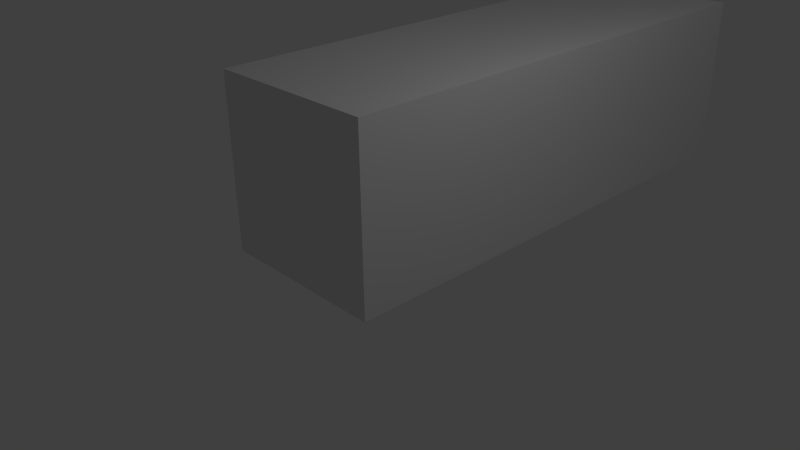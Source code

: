 # Source: ishape.blend  (saved by Blender 2.71.0; exported with 4.5.12 LTS)
import bpy
from mathutils import Matrix  # noqa: F401  (used for matrix-valued properties, if any)

bpy.ops.wm.read_factory_settings(use_empty=True)
scene = bpy.context.scene
scene.name = 'Scene'

# ---- collections
col_collection_1 = bpy.data.collections.new('Collection 1'); scene.collection.children.link(col_collection_1)

# ---- materials (node trees are filled in below, after node groups)
mat_material = bpy.data.materials.new('Material')
mat_material.alpha_threshold = 0.0
mat_material.use_transparent_shadow = False
mat_material.roughness = 0.5
mat_material.line_color = (0.0, 0.0, 0.0, 1.0)

# ---- material node trees

# ---- world
world_world = bpy.data.worlds.new('World'); scene.world = world_world
world_world.color = (0.05088, 0.05088, 0.05088)
world_world.use_sun_shadow = False
world_world.sun_shadow_jitter_overblur = 0.0
world_world.cycles.sampling_method = 'MANUAL'
world_world.cycles.sample_map_resolution = 256

# ---- cameras
cam_camera = bpy.data.cameras.new('Camera')
cam_camera.clip_end = 100.0
cam_camera.lens = 35.0
cam_camera.sensor_width = 32.0
cam_camera.sensor_height = 18.0
cam_camera.ortho_scale = 7.314
cam_camera.dof.focus_distance = 0.0
cam_camera.dof.aperture_fstop = 128.0

# ---- lights
light_lamp = bpy.data.lights.new('Lamp', 'POINT')
light_lamp.transmission_factor = 0.0
light_lamp.cutoff_distance = 30.0
light_lamp.energy = 100.0
light_lamp.shadow_buffer_clip_start = 1.001
light_lamp.shadow_soft_size = 0.1
light_lamp.shadow_maximum_resolution = 0.006
light_lamp.use_absolute_resolution = True
light_lamp.cycles.use_multiple_importance_sampling = False

# ---- meshes
me_cube = bpy.data.meshes.new('Cube')
me_cube.from_pydata([(1.0, 1.0, -1.0), (1.0, -1.0, -1.0), (-1.0, -1.0, -1.0), (-1.0, 1.0, -1.0), (1.0, 1.0, 1.0), (1.0, -1.0, 1.0), (-1.0, -1.0, 1.0), (-1.0, 1.0, 1.0)], [], [(0, 1, 2, 3), (4, 7, 6, 5), (0, 4, 5, 1), (1, 5, 6, 2), (2, 6, 7, 3), (4, 0, 3, 7)])
me_cube.materials.append(mat_material)
me_cube.use_remesh_preserve_volume = False
me_cube.use_remesh_preserve_attributes = False
me_cube.use_mirror_vertex_groups = False
me_cube.update()

# ---- objects
ob_cube = bpy.data.objects.new('Cube', me_cube)
ob_lamp = bpy.data.objects.new('Lamp', light_lamp)
ob_camera = bpy.data.objects.new('Camera', cam_camera)

# ---- transforms, parenting, visibility, modifiers, constraints
ob_cube.location = (0.0, 2.4, 1.25)
ob_cube.scale = (1.2, 3.6, 1.2)
ob_cube.lock_rotations_4d = False
ob_cube.empty_display_type = 'ARROWS'
ob_cube.lineart.crease_threshold = 0.0
ob_lamp.location = (4.076, 1.005, 5.904)
ob_lamp.rotation_euler = (0.6503, 0.05522, 1.866)
ob_lamp.lock_rotations_4d = False
ob_lamp.empty_display_type = 'ARROWS'
ob_lamp.color = (0.0, 0.0, 0.0, 0.0)
ob_lamp.lineart.crease_threshold = 0.0
ob_camera.location = (7.481, -6.508, 5.344)
ob_camera.rotation_euler = (1.109, 0.01082, 0.8149)
ob_camera.lock_rotations_4d = False
ob_camera.empty_display_type = 'ARROWS'
ob_camera.color = (0.0, 0.0, 0.0, 0.0)
ob_camera.display_type = 'WIRE'
ob_camera.lineart.crease_threshold = 0.0

# ---- collection membership
col_collection_1.objects.link(ob_cube)
col_collection_1.objects.link(ob_lamp)
col_collection_1.objects.link(ob_camera)

# ---- scene / render settings (as saved in the file)
scene.camera = ob_camera
scene.frame_start = 1; scene.frame_end = 250; scene.frame_set(1)
scene.render.engine = 'BLENDER_EEVEE_NEXT'
scene.render.resolution_percentage = 50
scene.render.dither_intensity = 0.0
scene.cycles.use_denoising = False
scene.cycles.samples = 10
scene.cycles.sampling_pattern = 'TABULATED_SOBOL'
scene.cycles.light_sampling_threshold = 0.0
scene.cycles.use_adaptive_sampling = False
scene.cycles.use_light_tree = False
scene.cycles.blur_glossy = 0.0
scene.cycles.volume_bounces = 1
scene.cycles.pixel_filter_type = 'GAUSSIAN'
scene.cycles.sample_clamp_indirect = 0.0
scene.view_settings.view_transform = 'Standard'
bpy.context.view_layer.update()
